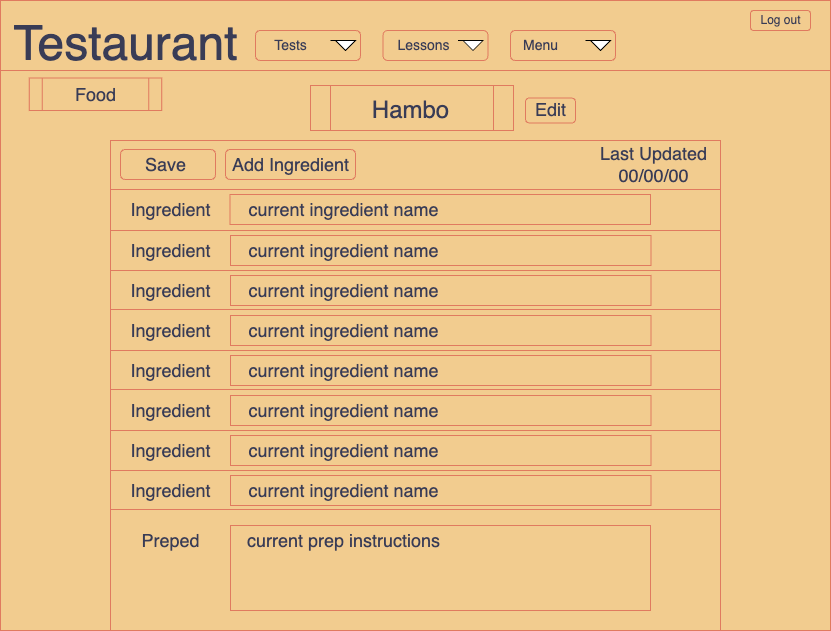

The diagram above was exported from draw.io. Its source (the exported page's mxGraphModel, read from the mxfile embedded in the PNG):
<mxGraphModel dx="899" dy="627" grid="1" gridSize="10" guides="1" tooltips="1" connect="1" arrows="1" fold="1" page="1" pageScale="1" pageWidth="850" pageHeight="1100" background="#F4F1DE" math="0" shadow="0" extFonts="Permanent Marker^https://fonts.googleapis.com/css?family=Permanent+Marker">
  <root>
    <mxCell id="iBL3k9mMVWWFReY9Q1TU-0" />
    <mxCell id="iBL3k9mMVWWFReY9Q1TU-1" parent="iBL3k9mMVWWFReY9Q1TU-0" />
    <mxCell id="iBL3k9mMVWWFReY9Q1TU-2" value="" style="rounded=0;whiteSpace=wrap;html=1;fillColor=#F2CC8F;strokeColor=#E07A5F;fontColor=#393C56;" vertex="1" parent="iBL3k9mMVWWFReY9Q1TU-1">
      <mxGeometry x="10" y="20" width="830" height="630" as="geometry" />
    </mxCell>
    <mxCell id="iBL3k9mMVWWFReY9Q1TU-3" value="" style="rounded=0;whiteSpace=wrap;html=1;fillColor=#F2CC8F;strokeColor=#E07A5F;fontColor=#393C56;" vertex="1" parent="iBL3k9mMVWWFReY9Q1TU-1">
      <mxGeometry x="10" y="20" width="830" height="70" as="geometry" />
    </mxCell>
    <mxCell id="iBL3k9mMVWWFReY9Q1TU-4" value="" style="rounded=0;whiteSpace=wrap;html=1;fontSize=18;fillColor=#F2CC8F;strokeColor=#E07A5F;fontColor=#393C56;" vertex="1" parent="iBL3k9mMVWWFReY9Q1TU-1">
      <mxGeometry x="120" y="160" width="610" height="490" as="geometry" />
    </mxCell>
    <mxCell id="iBL3k9mMVWWFReY9Q1TU-5" value="" style="rounded=1;whiteSpace=wrap;html=1;fontSize=24;fillColor=#F2CC8F;strokeColor=#E07A5F;fontColor=#393C56;" vertex="1" parent="iBL3k9mMVWWFReY9Q1TU-1">
      <mxGeometry x="760" y="30" width="60" height="20" as="geometry" />
    </mxCell>
    <mxCell id="iBL3k9mMVWWFReY9Q1TU-6" value="&lt;font style=&quot;font-size: 12px;&quot;&gt;Log out&lt;/font&gt;" style="text;html=1;resizable=0;autosize=1;align=center;verticalAlign=middle;points=[];fillColor=none;strokeColor=none;rounded=0;fontColor=#393C56;" vertex="1" parent="iBL3k9mMVWWFReY9Q1TU-1">
      <mxGeometry x="760" y="25" width="60" height="30" as="geometry" />
    </mxCell>
    <mxCell id="iBL3k9mMVWWFReY9Q1TU-7" value="" style="endArrow=none;html=1;rounded=0;fontSize=36;entryX=1;entryY=0.25;entryDx=0;entryDy=0;exitX=0;exitY=0.25;exitDx=0;exitDy=0;labelBackgroundColor=#F4F1DE;strokeColor=#E07A5F;fontColor=#393C56;" edge="1" parent="iBL3k9mMVWWFReY9Q1TU-1">
      <mxGeometry width="50" height="50" relative="1" as="geometry">
        <mxPoint x="120.5" y="250" as="sourcePoint" />
        <mxPoint x="730.5" y="250" as="targetPoint" />
      </mxGeometry>
    </mxCell>
    <mxCell id="iBL3k9mMVWWFReY9Q1TU-10" value="" style="shape=process;whiteSpace=wrap;html=1;backgroundOutline=1;fontSize=24;fillColor=#F2CC8F;strokeColor=#E07A5F;fontColor=#393C56;" vertex="1" parent="iBL3k9mMVWWFReY9Q1TU-1">
      <mxGeometry x="320" y="105" width="203" height="45" as="geometry" />
    </mxCell>
    <mxCell id="iBL3k9mMVWWFReY9Q1TU-11" value="&lt;font style=&quot;font-size: 24px;&quot;&gt;Hambo&lt;/font&gt;" style="text;html=1;resizable=0;autosize=1;align=center;verticalAlign=middle;points=[];fillColor=none;strokeColor=none;rounded=0;fontSize=18;fontColor=#393C56;" vertex="1" parent="iBL3k9mMVWWFReY9Q1TU-1">
      <mxGeometry x="370" y="110" width="100" height="40" as="geometry" />
    </mxCell>
    <mxCell id="iBL3k9mMVWWFReY9Q1TU-12" value="Last Updated&lt;br&gt;00/00/00" style="text;html=1;resizable=0;autosize=1;align=center;verticalAlign=middle;points=[];fillColor=none;strokeColor=none;rounded=0;fontSize=18;fontColor=#393C56;" vertex="1" parent="iBL3k9mMVWWFReY9Q1TU-1">
      <mxGeometry x="597.5" y="154" width="130" height="60" as="geometry" />
    </mxCell>
    <mxCell id="iBL3k9mMVWWFReY9Q1TU-13" value="" style="endArrow=none;html=1;rounded=0;fontSize=36;entryX=1;entryY=0.25;entryDx=0;entryDy=0;exitX=0;exitY=0.25;exitDx=0;exitDy=0;labelBackgroundColor=#F4F1DE;strokeColor=#E07A5F;fontColor=#393C56;" edge="1" parent="iBL3k9mMVWWFReY9Q1TU-1">
      <mxGeometry width="50" height="50" relative="1" as="geometry">
        <mxPoint x="120.5" y="290" as="sourcePoint" />
        <mxPoint x="730.5" y="290" as="targetPoint" />
      </mxGeometry>
    </mxCell>
    <mxCell id="iBL3k9mMVWWFReY9Q1TU-14" value="" style="endArrow=none;html=1;rounded=0;fontSize=36;entryX=1;entryY=0.25;entryDx=0;entryDy=0;exitX=0;exitY=0.25;exitDx=0;exitDy=0;labelBackgroundColor=#F4F1DE;strokeColor=#E07A5F;fontColor=#393C56;" edge="1" parent="iBL3k9mMVWWFReY9Q1TU-1">
      <mxGeometry width="50" height="50" relative="1" as="geometry">
        <mxPoint x="120.5" y="329" as="sourcePoint" />
        <mxPoint x="730.5" y="329" as="targetPoint" />
      </mxGeometry>
    </mxCell>
    <mxCell id="iBL3k9mMVWWFReY9Q1TU-15" value="" style="endArrow=none;html=1;rounded=0;fontSize=36;entryX=1;entryY=0.25;entryDx=0;entryDy=0;exitX=0;exitY=0.25;exitDx=0;exitDy=0;labelBackgroundColor=#F4F1DE;strokeColor=#E07A5F;fontColor=#393C56;" edge="1" parent="iBL3k9mMVWWFReY9Q1TU-1">
      <mxGeometry width="50" height="50" relative="1" as="geometry">
        <mxPoint x="120.5" y="370" as="sourcePoint" />
        <mxPoint x="730.5" y="370" as="targetPoint" />
      </mxGeometry>
    </mxCell>
    <mxCell id="iBL3k9mMVWWFReY9Q1TU-16" value="" style="endArrow=none;html=1;rounded=0;fontSize=36;entryX=1;entryY=0.25;entryDx=0;entryDy=0;exitX=0;exitY=0.25;exitDx=0;exitDy=0;labelBackgroundColor=#F4F1DE;strokeColor=#E07A5F;fontColor=#393C56;" edge="1" parent="iBL3k9mMVWWFReY9Q1TU-1">
      <mxGeometry width="50" height="50" relative="1" as="geometry">
        <mxPoint x="120.5" y="409" as="sourcePoint" />
        <mxPoint x="730.5" y="409" as="targetPoint" />
      </mxGeometry>
    </mxCell>
    <mxCell id="iBL3k9mMVWWFReY9Q1TU-17" value="" style="endArrow=none;html=1;rounded=0;fontSize=36;entryX=1;entryY=0.25;entryDx=0;entryDy=0;exitX=0;exitY=0.25;exitDx=0;exitDy=0;labelBackgroundColor=#F4F1DE;strokeColor=#E07A5F;fontColor=#393C56;" edge="1" parent="iBL3k9mMVWWFReY9Q1TU-1">
      <mxGeometry width="50" height="50" relative="1" as="geometry">
        <mxPoint x="120.5" y="450" as="sourcePoint" />
        <mxPoint x="730.5" y="450" as="targetPoint" />
      </mxGeometry>
    </mxCell>
    <mxCell id="iBL3k9mMVWWFReY9Q1TU-18" value="" style="endArrow=none;html=1;rounded=0;fontSize=36;entryX=1;entryY=0.25;entryDx=0;entryDy=0;exitX=0;exitY=0.25;exitDx=0;exitDy=0;labelBackgroundColor=#F4F1DE;strokeColor=#E07A5F;fontColor=#393C56;" edge="1" parent="iBL3k9mMVWWFReY9Q1TU-1">
      <mxGeometry width="50" height="50" relative="1" as="geometry">
        <mxPoint x="120.5" y="490" as="sourcePoint" />
        <mxPoint x="730.5" y="490" as="targetPoint" />
      </mxGeometry>
    </mxCell>
    <mxCell id="iBL3k9mMVWWFReY9Q1TU-19" value="" style="endArrow=none;html=1;rounded=0;fontSize=36;entryX=1;entryY=0.25;entryDx=0;entryDy=0;exitX=0;exitY=0.25;exitDx=0;exitDy=0;labelBackgroundColor=#F4F1DE;strokeColor=#E07A5F;fontColor=#393C56;" edge="1" parent="iBL3k9mMVWWFReY9Q1TU-1">
      <mxGeometry width="50" height="50" relative="1" as="geometry">
        <mxPoint x="120.5" y="529" as="sourcePoint" />
        <mxPoint x="730.5" y="529" as="targetPoint" />
      </mxGeometry>
    </mxCell>
    <mxCell id="iBL3k9mMVWWFReY9Q1TU-25" value="Ingredient" style="text;html=1;resizable=0;autosize=1;align=center;verticalAlign=middle;points=[];fillColor=none;strokeColor=none;rounded=0;fontSize=18;fontColor=#393C56;" vertex="1" parent="iBL3k9mMVWWFReY9Q1TU-1">
      <mxGeometry x="130" y="250" width="100" height="40" as="geometry" />
    </mxCell>
    <mxCell id="iBL3k9mMVWWFReY9Q1TU-33" value="Ingredient" style="text;html=1;resizable=0;autosize=1;align=center;verticalAlign=middle;points=[];fillColor=none;strokeColor=none;rounded=0;fontSize=18;fontColor=#393C56;" vertex="1" parent="iBL3k9mMVWWFReY9Q1TU-1">
      <mxGeometry x="130" y="290" width="100" height="40" as="geometry" />
    </mxCell>
    <mxCell id="iBL3k9mMVWWFReY9Q1TU-41" value="Ingredient" style="text;html=1;resizable=0;autosize=1;align=center;verticalAlign=middle;points=[];fillColor=none;strokeColor=none;rounded=0;fontSize=18;fontColor=#393C56;" vertex="1" parent="iBL3k9mMVWWFReY9Q1TU-1">
      <mxGeometry x="130" y="330" width="100" height="40" as="geometry" />
    </mxCell>
    <mxCell id="iBL3k9mMVWWFReY9Q1TU-49" value="Ingredient" style="text;html=1;resizable=0;autosize=1;align=center;verticalAlign=middle;points=[];fillColor=none;strokeColor=none;rounded=0;fontSize=18;fontColor=#393C56;" vertex="1" parent="iBL3k9mMVWWFReY9Q1TU-1">
      <mxGeometry x="130" y="370" width="100" height="40" as="geometry" />
    </mxCell>
    <mxCell id="iBL3k9mMVWWFReY9Q1TU-57" value="Ingredient" style="text;html=1;resizable=0;autosize=1;align=center;verticalAlign=middle;points=[];fillColor=none;strokeColor=none;rounded=0;fontSize=18;fontColor=#393C56;" vertex="1" parent="iBL3k9mMVWWFReY9Q1TU-1">
      <mxGeometry x="130" y="410" width="100" height="40" as="geometry" />
    </mxCell>
    <mxCell id="iBL3k9mMVWWFReY9Q1TU-65" value="Ingredient" style="text;html=1;resizable=0;autosize=1;align=center;verticalAlign=middle;points=[];fillColor=none;strokeColor=none;rounded=0;fontSize=18;fontColor=#393C56;" vertex="1" parent="iBL3k9mMVWWFReY9Q1TU-1">
      <mxGeometry x="130" y="450" width="100" height="40" as="geometry" />
    </mxCell>
    <mxCell id="iBL3k9mMVWWFReY9Q1TU-81" value="Preped" style="text;html=1;resizable=0;autosize=1;align=center;verticalAlign=middle;points=[];fillColor=none;strokeColor=none;rounded=0;fontSize=18;fontColor=#393C56;" vertex="1" parent="iBL3k9mMVWWFReY9Q1TU-1">
      <mxGeometry x="140" y="540" width="80" height="40" as="geometry" />
    </mxCell>
    <mxCell id="iBL3k9mMVWWFReY9Q1TU-82" value="" style="rounded=0;whiteSpace=wrap;html=1;fontSize=18;fillColor=#F2CC8F;strokeColor=#E07A5F;fontColor=#393C56;" vertex="1" parent="iBL3k9mMVWWFReY9Q1TU-1">
      <mxGeometry x="240" y="545" width="420" height="85" as="geometry" />
    </mxCell>
    <mxCell id="iBL3k9mMVWWFReY9Q1TU-83" value="current prep instructions" style="text;html=1;resizable=0;autosize=1;align=center;verticalAlign=middle;points=[];fillColor=none;strokeColor=none;rounded=0;fontSize=18;fontColor=#393C56;" vertex="1" parent="iBL3k9mMVWWFReY9Q1TU-1">
      <mxGeometry x="242.5" y="540" width="220" height="40" as="geometry" />
    </mxCell>
    <mxCell id="iBL3k9mMVWWFReY9Q1TU-86" value="" style="shape=process;whiteSpace=wrap;html=1;backgroundOutline=1;fontSize=18;fillColor=#F2CC8F;strokeColor=#E07A5F;fontColor=#393C56;" vertex="1" parent="iBL3k9mMVWWFReY9Q1TU-1">
      <mxGeometry x="38.75" y="97.5" width="132.5" height="32.5" as="geometry" />
    </mxCell>
    <mxCell id="iBL3k9mMVWWFReY9Q1TU-87" value="&lt;font style=&quot;font-size: 18px;&quot;&gt;Food&lt;/font&gt;" style="text;html=1;resizable=0;autosize=1;align=center;verticalAlign=middle;points=[];fillColor=none;strokeColor=none;rounded=0;fontSize=18;fontColor=#393C56;" vertex="1" parent="iBL3k9mMVWWFReY9Q1TU-1">
      <mxGeometry x="75" y="93.75" width="60" height="40" as="geometry" />
    </mxCell>
    <mxCell id="iBL3k9mMVWWFReY9Q1TU-89" value="" style="rounded=1;whiteSpace=wrap;html=1;fontSize=24;fillColor=#F2CC8F;strokeColor=#E07A5F;fontColor=#393C56;" vertex="1" parent="iBL3k9mMVWWFReY9Q1TU-1">
      <mxGeometry x="235" y="169" width="130" height="30" as="geometry" />
    </mxCell>
    <mxCell id="iBL3k9mMVWWFReY9Q1TU-90" value="Add Ingredient" style="text;html=1;resizable=0;autosize=1;align=center;verticalAlign=middle;points=[];fillColor=none;strokeColor=none;rounded=0;fontSize=18;fontColor=#393C56;" vertex="1" parent="iBL3k9mMVWWFReY9Q1TU-1">
      <mxGeometry x="230" y="164" width="140" height="40" as="geometry" />
    </mxCell>
    <mxCell id="iBL3k9mMVWWFReY9Q1TU-92" value="" style="endArrow=none;html=1;rounded=0;fontSize=36;entryX=1;entryY=0.25;entryDx=0;entryDy=0;exitX=0;exitY=0.25;exitDx=0;exitDy=0;labelBackgroundColor=#F4F1DE;strokeColor=#E07A5F;fontColor=#393C56;" edge="1" parent="iBL3k9mMVWWFReY9Q1TU-1">
      <mxGeometry width="50" height="50" relative="1" as="geometry">
        <mxPoint x="120" y="209" as="sourcePoint" />
        <mxPoint x="730" y="209" as="targetPoint" />
      </mxGeometry>
    </mxCell>
    <mxCell id="iBL3k9mMVWWFReY9Q1TU-95" value="" style="rounded=0;whiteSpace=wrap;html=1;fontSize=18;fillColor=#F2CC8F;strokeColor=#E07A5F;fontColor=#393C56;" vertex="1" parent="iBL3k9mMVWWFReY9Q1TU-1">
      <mxGeometry x="239.5" y="214" width="420.5" height="30" as="geometry" />
    </mxCell>
    <mxCell id="iBL3k9mMVWWFReY9Q1TU-99" value="Ingredient" style="text;html=1;resizable=0;autosize=1;align=center;verticalAlign=middle;points=[];fillColor=none;strokeColor=none;rounded=0;fontSize=18;fontColor=#393C56;" vertex="1" parent="iBL3k9mMVWWFReY9Q1TU-1">
      <mxGeometry x="129.5" y="209" width="100" height="40" as="geometry" />
    </mxCell>
    <mxCell id="iBL3k9mMVWWFReY9Q1TU-101" value="current ingredient name" style="text;html=1;resizable=0;autosize=1;align=center;verticalAlign=middle;points=[];fillColor=none;strokeColor=none;rounded=0;fontSize=18;fontColor=#393C56;" vertex="1" parent="iBL3k9mMVWWFReY9Q1TU-1">
      <mxGeometry x="247.5" y="209" width="210" height="40" as="geometry" />
    </mxCell>
    <mxCell id="iBL3k9mMVWWFReY9Q1TU-102" value="" style="rounded=1;whiteSpace=wrap;html=1;fontSize=24;fillColor=#F2CC8F;strokeColor=#E07A5F;fontColor=#393C56;" vertex="1" parent="iBL3k9mMVWWFReY9Q1TU-1">
      <mxGeometry x="130" y="169" width="95" height="30" as="geometry" />
    </mxCell>
    <mxCell id="iBL3k9mMVWWFReY9Q1TU-103" value="Save" style="text;html=1;resizable=0;autosize=1;align=center;verticalAlign=middle;points=[];fillColor=none;strokeColor=none;rounded=0;fontSize=18;fontColor=#393C56;" vertex="1" parent="iBL3k9mMVWWFReY9Q1TU-1">
      <mxGeometry x="145" y="164" width="60" height="40" as="geometry" />
    </mxCell>
    <mxCell id="iBL3k9mMVWWFReY9Q1TU-104" value="" style="rounded=1;whiteSpace=wrap;html=1;fontSize=24;fillColor=#F2CC8F;strokeColor=#E07A5F;fontColor=#393C56;" vertex="1" parent="iBL3k9mMVWWFReY9Q1TU-1">
      <mxGeometry x="535" y="117.5" width="50" height="25" as="geometry" />
    </mxCell>
    <mxCell id="iBL3k9mMVWWFReY9Q1TU-105" value="&lt;font style=&quot;font-size: 18px;&quot;&gt;Edit&lt;/font&gt;" style="text;html=1;resizable=0;autosize=1;align=center;verticalAlign=middle;points=[];fillColor=none;strokeColor=none;rounded=0;fontSize=24;fontColor=#393C56;" vertex="1" parent="iBL3k9mMVWWFReY9Q1TU-1">
      <mxGeometry x="535" y="107.5" width="50" height="40" as="geometry" />
    </mxCell>
    <mxCell id="iBL3k9mMVWWFReY9Q1TU-112" value="" style="rounded=0;whiteSpace=wrap;html=1;fillColor=#F2CC8F;strokeColor=#E07A5F;fontColor=#393C56;" vertex="1" parent="iBL3k9mMVWWFReY9Q1TU-1">
      <mxGeometry x="10" y="20" width="830" height="70" as="geometry" />
    </mxCell>
    <mxCell id="iBL3k9mMVWWFReY9Q1TU-113" value="" style="rounded=1;whiteSpace=wrap;html=1;fontSize=24;fillColor=#F2CC8F;strokeColor=#E07A5F;fontColor=#393C56;" vertex="1" parent="iBL3k9mMVWWFReY9Q1TU-1">
      <mxGeometry x="265" y="50" width="105" height="30" as="geometry" />
    </mxCell>
    <mxCell id="iBL3k9mMVWWFReY9Q1TU-114" value="&lt;font style=&quot;font-size: 14px;&quot;&gt;Tests&lt;/font&gt;" style="text;html=1;resizable=0;autosize=1;align=center;verticalAlign=middle;points=[];fillColor=none;strokeColor=none;rounded=0;fontColor=#393C56;" vertex="1" parent="iBL3k9mMVWWFReY9Q1TU-1">
      <mxGeometry x="270" y="50" width="60" height="30" as="geometry" />
    </mxCell>
    <mxCell id="iBL3k9mMVWWFReY9Q1TU-115" value="" style="rounded=1;whiteSpace=wrap;html=1;fontSize=24;fillColor=#F2CC8F;strokeColor=#E07A5F;fontColor=#393C56;" vertex="1" parent="iBL3k9mMVWWFReY9Q1TU-1">
      <mxGeometry x="392.5" y="50" width="105" height="30" as="geometry" />
    </mxCell>
    <mxCell id="iBL3k9mMVWWFReY9Q1TU-116" value="&lt;font style=&quot;font-size: 14px;&quot;&gt;Lessons&lt;/font&gt;" style="text;html=1;resizable=0;autosize=1;align=center;verticalAlign=middle;points=[];fillColor=none;strokeColor=none;rounded=0;fontColor=#393C56;" vertex="1" parent="iBL3k9mMVWWFReY9Q1TU-1">
      <mxGeometry x="392.5" y="50" width="80" height="30" as="geometry" />
    </mxCell>
    <mxCell id="iBL3k9mMVWWFReY9Q1TU-117" value="" style="rounded=1;whiteSpace=wrap;html=1;fontSize=24;fillColor=#F2CC8F;strokeColor=#E07A5F;fontColor=#393C56;" vertex="1" parent="iBL3k9mMVWWFReY9Q1TU-1">
      <mxGeometry x="520" y="50" width="105" height="30" as="geometry" />
    </mxCell>
    <mxCell id="iBL3k9mMVWWFReY9Q1TU-118" value="&lt;span style=&quot;font-size: 14px;&quot;&gt;Menu&lt;/span&gt;" style="text;html=1;resizable=0;autosize=1;align=center;verticalAlign=middle;points=[];fillColor=none;strokeColor=none;rounded=0;fontColor=#393C56;" vertex="1" parent="iBL3k9mMVWWFReY9Q1TU-1">
      <mxGeometry x="520" y="50" width="60" height="30" as="geometry" />
    </mxCell>
    <mxCell id="iBL3k9mMVWWFReY9Q1TU-119" value="" style="rounded=1;whiteSpace=wrap;html=1;fontSize=24;fillColor=#F2CC8F;strokeColor=#E07A5F;fontColor=#393C56;" vertex="1" parent="iBL3k9mMVWWFReY9Q1TU-1">
      <mxGeometry x="760" y="30" width="60" height="20" as="geometry" />
    </mxCell>
    <mxCell id="iBL3k9mMVWWFReY9Q1TU-120" value="&lt;font style=&quot;font-size: 12px;&quot;&gt;Log out&lt;/font&gt;" style="text;html=1;resizable=0;autosize=1;align=center;verticalAlign=middle;points=[];fillColor=none;strokeColor=none;rounded=0;fontColor=#393C56;" vertex="1" parent="iBL3k9mMVWWFReY9Q1TU-1">
      <mxGeometry x="760" y="25" width="60" height="30" as="geometry" />
    </mxCell>
    <mxCell id="iBL3k9mMVWWFReY9Q1TU-121" value="" style="html=1;shadow=0;dashed=0;align=center;verticalAlign=middle;shape=mxgraph.arrows2.jumpInArrow;dy=15;dx=38;arrowHead=55;fontSize=36;direction=south;" vertex="1" parent="iBL3k9mMVWWFReY9Q1TU-1">
      <mxGeometry x="345" y="60" width="20" height="10" as="geometry" />
    </mxCell>
    <mxCell id="iBL3k9mMVWWFReY9Q1TU-122" value="" style="html=1;shadow=0;dashed=0;align=center;verticalAlign=middle;shape=mxgraph.arrows2.jumpInArrow;dy=15;dx=38;arrowHead=55;fontSize=36;direction=south;" vertex="1" parent="iBL3k9mMVWWFReY9Q1TU-1">
      <mxGeometry x="472.5" y="60" width="20" height="10" as="geometry" />
    </mxCell>
    <mxCell id="iBL3k9mMVWWFReY9Q1TU-123" value="" style="html=1;shadow=0;dashed=0;align=center;verticalAlign=middle;shape=mxgraph.arrows2.jumpInArrow;dy=15;dx=38;arrowHead=55;fontSize=36;direction=south;" vertex="1" parent="iBL3k9mMVWWFReY9Q1TU-1">
      <mxGeometry x="600" y="60" width="20" height="10" as="geometry" />
    </mxCell>
    <mxCell id="iBL3k9mMVWWFReY9Q1TU-124" value="&lt;font style=&quot;font-size: 48px;&quot;&gt;Testaurant&lt;/font&gt;" style="text;html=1;resizable=0;autosize=1;align=center;verticalAlign=middle;points=[];fillColor=none;strokeColor=none;rounded=0;fontColor=#393C56;" vertex="1" parent="iBL3k9mMVWWFReY9Q1TU-1">
      <mxGeometry x="10" y="27.5" width="250" height="70" as="geometry" />
    </mxCell>
    <mxCell id="oT_6_EDbwiKKiegcOlen-0" value="" style="rounded=0;whiteSpace=wrap;html=1;fontSize=18;fillColor=#F2CC8F;strokeColor=#E07A5F;fontColor=#393C56;" vertex="1" parent="iBL3k9mMVWWFReY9Q1TU-1">
      <mxGeometry x="240" y="255" width="420.5" height="30" as="geometry" />
    </mxCell>
    <mxCell id="oT_6_EDbwiKKiegcOlen-1" value="current ingredient name" style="text;html=1;resizable=0;autosize=1;align=center;verticalAlign=middle;points=[];fillColor=none;strokeColor=none;rounded=0;fontSize=18;fontColor=#393C56;" vertex="1" parent="iBL3k9mMVWWFReY9Q1TU-1">
      <mxGeometry x="248" y="250" width="210" height="40" as="geometry" />
    </mxCell>
    <mxCell id="oT_6_EDbwiKKiegcOlen-2" value="" style="rounded=0;whiteSpace=wrap;html=1;fontSize=18;fillColor=#F2CC8F;strokeColor=#E07A5F;fontColor=#393C56;" vertex="1" parent="iBL3k9mMVWWFReY9Q1TU-1">
      <mxGeometry x="240" y="295" width="420.5" height="30" as="geometry" />
    </mxCell>
    <mxCell id="oT_6_EDbwiKKiegcOlen-3" value="current ingredient name" style="text;html=1;resizable=0;autosize=1;align=center;verticalAlign=middle;points=[];fillColor=none;strokeColor=none;rounded=0;fontSize=18;fontColor=#393C56;" vertex="1" parent="iBL3k9mMVWWFReY9Q1TU-1">
      <mxGeometry x="248" y="290" width="210" height="40" as="geometry" />
    </mxCell>
    <mxCell id="oT_6_EDbwiKKiegcOlen-4" value="" style="rounded=0;whiteSpace=wrap;html=1;fontSize=18;fillColor=#F2CC8F;strokeColor=#E07A5F;fontColor=#393C56;" vertex="1" parent="iBL3k9mMVWWFReY9Q1TU-1">
      <mxGeometry x="240" y="335" width="420.5" height="30" as="geometry" />
    </mxCell>
    <mxCell id="oT_6_EDbwiKKiegcOlen-5" value="current ingredient name" style="text;html=1;resizable=0;autosize=1;align=center;verticalAlign=middle;points=[];fillColor=none;strokeColor=none;rounded=0;fontSize=18;fontColor=#393C56;" vertex="1" parent="iBL3k9mMVWWFReY9Q1TU-1">
      <mxGeometry x="248" y="330" width="210" height="40" as="geometry" />
    </mxCell>
    <mxCell id="oT_6_EDbwiKKiegcOlen-6" value="" style="rounded=0;whiteSpace=wrap;html=1;fontSize=18;fillColor=#F2CC8F;strokeColor=#E07A5F;fontColor=#393C56;" vertex="1" parent="iBL3k9mMVWWFReY9Q1TU-1">
      <mxGeometry x="240" y="375" width="420.5" height="30" as="geometry" />
    </mxCell>
    <mxCell id="oT_6_EDbwiKKiegcOlen-7" value="current ingredient name" style="text;html=1;resizable=0;autosize=1;align=center;verticalAlign=middle;points=[];fillColor=none;strokeColor=none;rounded=0;fontSize=18;fontColor=#393C56;" vertex="1" parent="iBL3k9mMVWWFReY9Q1TU-1">
      <mxGeometry x="248" y="370" width="210" height="40" as="geometry" />
    </mxCell>
    <mxCell id="oT_6_EDbwiKKiegcOlen-8" value="" style="rounded=0;whiteSpace=wrap;html=1;fontSize=18;fillColor=#F2CC8F;strokeColor=#E07A5F;fontColor=#393C56;" vertex="1" parent="iBL3k9mMVWWFReY9Q1TU-1">
      <mxGeometry x="240" y="415" width="420.5" height="30" as="geometry" />
    </mxCell>
    <mxCell id="oT_6_EDbwiKKiegcOlen-9" value="current ingredient name" style="text;html=1;resizable=0;autosize=1;align=center;verticalAlign=middle;points=[];fillColor=none;strokeColor=none;rounded=0;fontSize=18;fontColor=#393C56;" vertex="1" parent="iBL3k9mMVWWFReY9Q1TU-1">
      <mxGeometry x="248" y="410" width="210" height="40" as="geometry" />
    </mxCell>
    <mxCell id="oT_6_EDbwiKKiegcOlen-10" value="" style="rounded=0;whiteSpace=wrap;html=1;fontSize=18;fillColor=#F2CC8F;strokeColor=#E07A5F;fontColor=#393C56;" vertex="1" parent="iBL3k9mMVWWFReY9Q1TU-1">
      <mxGeometry x="240" y="455" width="420.5" height="30" as="geometry" />
    </mxCell>
    <mxCell id="oT_6_EDbwiKKiegcOlen-11" value="current ingredient name" style="text;html=1;resizable=0;autosize=1;align=center;verticalAlign=middle;points=[];fillColor=none;strokeColor=none;rounded=0;fontSize=18;fontColor=#393C56;" vertex="1" parent="iBL3k9mMVWWFReY9Q1TU-1">
      <mxGeometry x="248" y="450" width="210" height="40" as="geometry" />
    </mxCell>
    <mxCell id="oT_6_EDbwiKKiegcOlen-12" value="" style="rounded=0;whiteSpace=wrap;html=1;fontSize=18;fillColor=#F2CC8F;strokeColor=#E07A5F;fontColor=#393C56;" vertex="1" parent="iBL3k9mMVWWFReY9Q1TU-1">
      <mxGeometry x="240" y="495" width="420.5" height="30" as="geometry" />
    </mxCell>
    <mxCell id="oT_6_EDbwiKKiegcOlen-13" value="current ingredient name" style="text;html=1;resizable=0;autosize=1;align=center;verticalAlign=middle;points=[];fillColor=none;strokeColor=none;rounded=0;fontSize=18;fontColor=#393C56;" vertex="1" parent="iBL3k9mMVWWFReY9Q1TU-1">
      <mxGeometry x="248" y="490" width="210" height="40" as="geometry" />
    </mxCell>
    <mxCell id="oT_6_EDbwiKKiegcOlen-14" value="Ingredient" style="text;html=1;resizable=0;autosize=1;align=center;verticalAlign=middle;points=[];fillColor=none;strokeColor=none;rounded=0;fontSize=18;fontColor=#393C56;" vertex="1" parent="iBL3k9mMVWWFReY9Q1TU-1">
      <mxGeometry x="130" y="490" width="100" height="40" as="geometry" />
    </mxCell>
  </root>
</mxGraphModel>